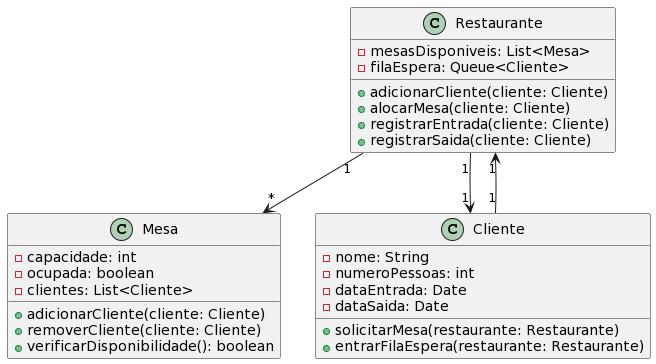

The diagram above was rendered by PlantUML. Its source (embedded in the PNG):
@startuml
class Restaurante {
    - mesasDisponiveis: List<Mesa>
    - filaEspera: Queue<Cliente>
    + adicionarCliente(cliente: Cliente)
    + alocarMesa(cliente: Cliente)
    + registrarEntrada(cliente: Cliente)
    + registrarSaida(cliente: Cliente)
}

class Mesa {
    - capacidade: int
    - ocupada: boolean
    - clientes: List<Cliente>
    + adicionarCliente(cliente: Cliente)
    + removerCliente(cliente: Cliente)
    + verificarDisponibilidade(): boolean
}

class Cliente {
    - nome: String
    - numeroPessoas: int
    - dataEntrada: Date
    - dataSaida: Date
    + solicitarMesa(restaurante: Restaurante)
    + entrarFilaEspera(restaurante: Restaurante)
}

Restaurante "1" --> "*" Mesa
Restaurante "1" --> "1" Cliente
Cliente "1" --> "1" Restaurante
@enduml